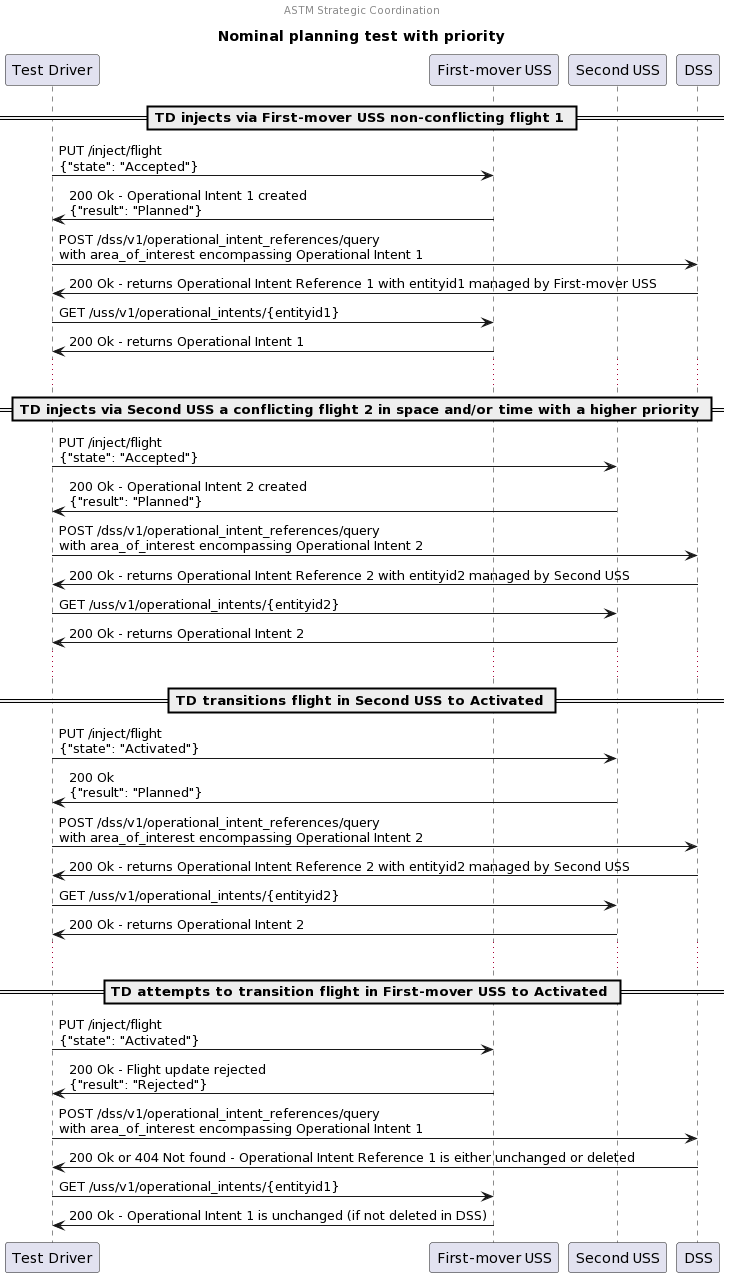

The diagram above was rendered by PlantUML. Its source (embedded in the PNG):
@startuml
center header ASTM Strategic Coordination
title Nominal planning test with priority

participant "Test Driver" as TD
participant "First-mover USS" as USS1
participant "Second USS" as USS2
participant "DSS"

== TD injects via First-mover USS non-conflicting flight 1 ==

TD -> USS1: PUT /inject/flight\n{"state": "Accepted"}
TD <- USS1: 200 Ok - Operational Intent 1 created\n{"result": "Planned"}

TD -> DSS: POST /dss/v1/operational_intent_references/query\nwith area_of_interest encompassing Operational Intent 1
TD <- DSS: 200 Ok - returns Operational Intent Reference 1 with entityid1 managed by First-mover USS

TD -> USS1: GET /uss/v1/operational_intents/{entityid1}
TD <- USS1: 200 Ok - returns Operational Intent 1

...

== TD injects via Second USS a conflicting flight 2 in space and/or time with a higher priority ==

TD -> USS2: PUT /inject/flight\n{"state": "Accepted"}
TD <- USS2: 200 Ok - Operational Intent 2 created\n{"result": "Planned"}

TD -> DSS: POST /dss/v1/operational_intent_references/query\nwith area_of_interest encompassing Operational Intent 2
TD <- DSS: 200 Ok - returns Operational Intent Reference 2 with entityid2 managed by Second USS

TD -> USS2: GET /uss/v1/operational_intents/{entityid2}
TD <- USS2: 200 Ok - returns Operational Intent 2

...

== TD transitions flight in Second USS to Activated ==

TD -> USS2: PUT /inject/flight\n{"state": "Activated"}
TD <- USS2: 200 Ok\n{"result": "Planned"}

TD -> DSS: POST /dss/v1/operational_intent_references/query\nwith area_of_interest encompassing Operational Intent 2
TD <- DSS: 200 Ok - returns Operational Intent Reference 2 with entityid2 managed by Second USS

TD -> USS2: GET /uss/v1/operational_intents/{entityid2}
TD <- USS2: 200 Ok - returns Operational Intent 2

...

== TD attempts to transition flight in First-mover USS to Activated ==

TD -> USS1: PUT /inject/flight\n{"state": "Activated"}
TD <- USS1: 200 Ok - Flight update rejected\n{"result": "Rejected"}

TD -> DSS: POST /dss/v1/operational_intent_references/query\nwith area_of_interest encompassing Operational Intent 1
TD <- DSS: 200 Ok or 404 Not found - Operational Intent Reference 1 is either unchanged or deleted

TD -> USS1: GET /uss/v1/operational_intents/{entityid1}
TD <- USS1: 200 Ok - Operational Intent 1 is unchanged (if not deleted in DSS)
@enduml